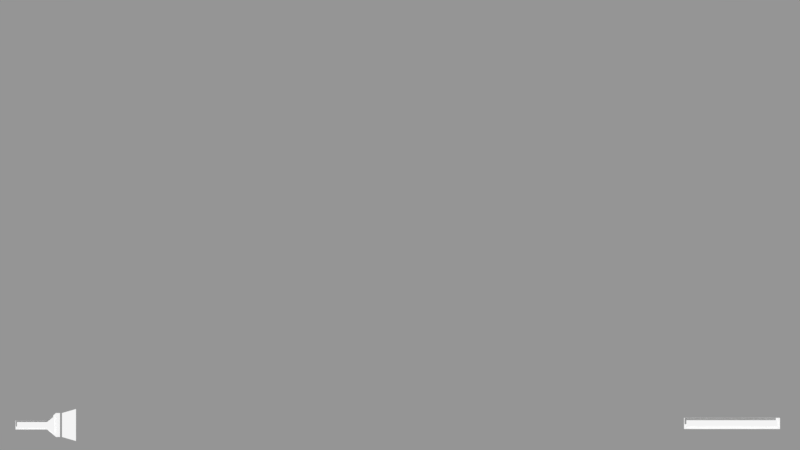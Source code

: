 # Source: ScnGame.blend  (saved by Blender 2.79.7; exported with 4.5.12 LTS)
import bpy
from mathutils import Matrix  # noqa: F401  (used for matrix-valued properties, if any)

bpy.ops.wm.read_factory_settings(use_empty=True)
scene = bpy.context.scene
scene.name = 'ScnGameHud'

# ---- collections
col_collection_1_001 = bpy.data.collections.new('Collection 1.001'); scene.collection.children.link(col_collection_1_001)
col_collection_2_001 = bpy.data.collections.new('Collection 2.001'); scene.collection.children.link(col_collection_2_001)
col_collection_2_001.hide_render = True
col_collection_2_001.hide_viewport = True
col_collection_12_001 = bpy.data.collections.new('Collection 12.001'); scene.collection.children.link(col_collection_12_001)
col_collection_12_001.hide_render = True
col_collection_12_001.hide_viewport = True
col_guilabel = bpy.data.collections.new('GuiLabel')  # instanced only; not linked into the scene
col_inventoryslot = bpy.data.collections.new('InventorySlot')  # instanced only; not linked into the scene
col_guimeshbutton = bpy.data.collections.new('GuiMeshButton')  # instanced only; not linked into the scene

# ---- materials (node trees are filled in below, after node groups)
mat_solidcolorshadeless = bpy.data.materials.new('SolidColorShadeless')
mat_solidcolorshadeless.alpha_threshold = 0.0
mat_solidcolorshadeless.use_transparent_shadow = False
mat_solidcolorshadeless.diffuse_color = (1.0, 1.0, 1.0, 1.0)
mat_solidcolorshadeless.roughness = 0.5
mat_solidcolorshadeless.specular_intensity = 0.0
mat_flashlightgradient = bpy.data.materials.new('FlashlightGradient')
mat_flashlightgradient.alpha_threshold = 0.0
mat_flashlightgradient.use_transparent_shadow = False
mat_flashlightgradient.diffuse_color = (1.0, 1.0, 1.0, 1.0)
mat_flashlightgradient.roughness = 0.5
mat_flashlightgradient.specular_intensity = 0.0
mat_inventoryitems = bpy.data.materials.new('InventoryItems')
mat_inventoryitems.alpha_threshold = 0.0
mat_inventoryitems.use_transparent_shadow = False
mat_inventoryitems.roughness = 0.5
mat_inventoryitems.specular_intensity = 0.0
mat_inventoryslot = bpy.data.materials.new('InventorySlot')
mat_inventoryslot.alpha_threshold = 0.0
mat_inventoryslot.use_transparent_shadow = False
mat_inventoryslot.roughness = 0.5
mat_inventoryslot.specular_intensity = 0.0

# ---- material node trees

# ---- cameras
cam_camera = bpy.data.cameras.new('Camera')
cam_camera.type = 'ORTHO'
cam_camera.clip_end = 100.0
cam_camera.lens = 35.0
cam_camera.sensor_width = 32.0
cam_camera.sensor_height = 18.0
cam_camera.ortho_scale = 20.0
cam_camera.display_size = 2.0
cam_camera.dof.focus_distance = 0.0
cam_camera.dof.aperture_fstop = 128.0
cam_camera.dof.aperture_blades = 6

# ---- meshes
me_inventorybackground = bpy.data.meshes.new('InventoryBackground')
me_inventorybackground.from_pydata([(-4.08, 2.4, 0.0), (-4.08, -2.4, 0.0), (-3.6, -2.88, 0.0), (3.6, -2.88, 0.0), (4.08, -2.4, 0.0), (4.08, 2.4, 0.0), (3.6, 2.88, 0.0), (-3.6, 2.88, 0.0), (-3.6, -2.4, 0.0), (-3.6, 2.4, 0.0), (3.6, -2.4, 0.0), (3.6, 2.4, 0.0)], [], [(11, 5, 6), (0, 9, 7), (9, 11, 6, 7), (1, 2, 8), (1, 8, 9, 0), (2, 3, 10, 8), (8, 10, 11, 9), (3, 4, 10), (10, 4, 5, 11)])
me_inventorybackground.materials.append(mat_solidcolorshadeless)
me_inventorybackground.use_remesh_preserve_volume = False
me_inventorybackground.use_remesh_preserve_attributes = False
me_inventorybackground.use_mirror_vertex_groups = False
me_inventorybackground.update()
me_flashlighton = bpy.data.meshes.new('FlashlightOn')
me_flashlighton.from_pydata([(2.0, -0.8, 0.0), (2.0, 0.8, 0.0), (2.933, 1.067, 0.0), (2.933, -1.067, 0.0)], [], [(0, 3, 2, 1)])
_uv = me_flashlighton.uv_layers.new(name='UVMap')
_uv.uv.foreach_set('vector', [0.0, 1.0, 0.9375, 1.0, 0.9375, 0.0, 0.0, 2.98e-08])
me_flashlighton.materials.append(mat_flashlightgradient)
me_flashlighton.use_remesh_preserve_volume = False
me_flashlighton.use_remesh_preserve_attributes = False
me_flashlighton.use_mirror_vertex_groups = False
me_flashlighton.update()
me_flashlightbase = bpy.data.meshes.new('FlashlightBase')
me_flashlightbase.from_pydata([(-1.1, -0.3, 0.0), (1.0, -0.3, 0.0), (-1.1, 0.3, 0.0), (1.0, 0.3, 0.0), (1.6, -0.8, 0.0), (1.6, 0.8, 0.0), (1.867, -0.8, 0.0), (1.867, 0.8, 0.0)], [], [(4, 5, 3, 1), (2, 0, 1, 3), (5, 4, 6, 7)])
me_flashlightbase.materials.append(mat_solidcolorshadeless)
me_flashlightbase.use_remesh_preserve_volume = False
me_flashlightbase.use_remesh_preserve_attributes = False
me_flashlightbase.use_mirror_vertex_groups = False
me_flashlightbase.update()
me_flashlightbattery = bpy.data.meshes.new('FlashlightBattery')
me_flashlightbattery.from_pydata([(-1.0, -0.2, 0.0), (1.0, -0.2, 0.0), (-1.0, 0.2, 0.0), (1.0, 0.2, 0.0), (1.5, -0.6, 0.0), (1.5, 0.6, 0.0)], [], [(0, 1, 3, 2), (3, 1, 4, 5)])
me_flashlightbattery.materials.append(mat_solidcolorshadeless)
me_flashlightbattery.use_remesh_preserve_volume = False
me_flashlightbattery.use_remesh_preserve_attributes = False
me_flashlightbattery.use_mirror_vertex_groups = False
me_flashlightbattery.update()
me_stamina = bpy.data.meshes.new('Stamina')
me_stamina.from_pydata([(-1.9, -0.06667, 0.1), (1.9, -0.06667, 0.1), (-1.9, 0.2, 0.1), (1.9, 0.2, 0.1)], [], [(2, 0, 1, 3)])
me_stamina.materials.append(mat_solidcolorshadeless)
me_stamina.use_remesh_preserve_volume = False
me_stamina.use_remesh_preserve_attributes = False
me_stamina.use_mirror_vertex_groups = False
me_stamina.update()
me_staminabase = bpy.data.meshes.new('StaminaBase')
me_staminabase.from_pydata([(-2.0, -0.1667, 0.0), (2.0, -0.1667, 0.0), (-2.0, 0.3, 0.0), (2.0, 0.3, 0.0)], [], [(2, 0, 1, 3)])
me_staminabase.materials.append(mat_solidcolorshadeless)
me_staminabase.use_remesh_preserve_volume = False
me_staminabase.use_remesh_preserve_attributes = False
me_staminabase.use_mirror_vertex_groups = False
me_staminabase.update()
me_itemicon = bpy.data.meshes.new('ItemIcon')
me_itemicon.from_pydata([(-1.0, -1.0, 0.0), (1.0, -1.0, 0.0), (-1.0, 1.0, 0.0), (1.0, 1.0, 0.0)], [], [(0, 1, 3, 2)])
_uv = me_itemicon.uv_layers.new(name='UVMap')
_uv.uv.foreach_set('vector', [0.0, 0.0, 0.006, 0.0, 0.006, 0.006, 0.0, 0.006])
me_itemicon.materials.append(mat_inventoryitems)
me_itemicon.use_remesh_preserve_volume = False
me_itemicon.use_remesh_preserve_attributes = False
me_itemicon.use_mirror_vertex_groups = False
me_itemicon.update()
me_itemkey12 = bpy.data.meshes.new('ItemKey12')
me_itemkey12.from_pydata([(-1.0, -1.0, 0.0), (1.0, -1.0, 0.0), (-1.0, 1.0, 0.0), (1.0, 1.0, 0.0)], [], [(0, 1, 3, 2)])
_uv = me_itemkey12.uv_layers.new(name='UVMap')
_uv.uv.foreach_set('vector', [0.2562, 0.5063, 0.4938, 0.5063, 0.4938, 0.7437, 0.2562, 0.7437])
me_itemkey12.materials.append(mat_inventoryitems)
me_itemkey12.use_remesh_preserve_volume = False
me_itemkey12.use_remesh_preserve_attributes = False
me_itemkey12.use_mirror_vertex_groups = False
me_itemkey12.update()
me_itemkey11 = bpy.data.meshes.new('ItemKey11')
me_itemkey11.from_pydata([(-1.0, -1.0, 0.0), (1.0, -1.0, 0.0), (-1.0, 1.0, 0.0), (1.0, 1.0, 0.0)], [], [(0, 1, 3, 2)])
_uv = me_itemkey11.uv_layers.new(name='UVMap')
_uv.uv.foreach_set('vector', [0.7563, 0.7563, 0.9937, 0.7563, 0.9937, 0.9937, 0.7563, 0.9937])
me_itemkey11.materials.append(mat_inventoryitems)
me_itemkey11.use_remesh_preserve_volume = False
me_itemkey11.use_remesh_preserve_attributes = False
me_itemkey11.use_mirror_vertex_groups = False
me_itemkey11.update()
me_itemkey10 = bpy.data.meshes.new('ItemKey10')
me_itemkey10.from_pydata([(-1.0, -1.0, 0.0), (1.0, -1.0, 0.0), (-1.0, 1.0, 0.0), (1.0, 1.0, 0.0)], [], [(0, 1, 3, 2)])
_uv = me_itemkey10.uv_layers.new(name='UVMap')
_uv.uv.foreach_set('vector', [0.5063, 0.00625, 0.7437, 0.00625, 0.7437, 0.2438, 0.5063, 0.2438])
me_itemkey10.materials.append(mat_inventoryitems)
me_itemkey10.use_remesh_preserve_volume = False
me_itemkey10.use_remesh_preserve_attributes = False
me_itemkey10.use_mirror_vertex_groups = False
me_itemkey10.update()
me_itemkey9 = bpy.data.meshes.new('ItemKey9')
me_itemkey9.from_pydata([(-1.0, -1.0, 0.0), (1.0, -1.0, 0.0), (-1.0, 1.0, 0.0), (1.0, 1.0, 0.0)], [], [(0, 1, 3, 2)])
_uv = me_itemkey9.uv_layers.new(name='UVMap')
_uv.uv.foreach_set('vector', [0.2562, 0.00625, 0.4938, 0.00625, 0.4938, 0.2438, 0.2562, 0.2438])
me_itemkey9.materials.append(mat_inventoryitems)
me_itemkey9.use_remesh_preserve_volume = False
me_itemkey9.use_remesh_preserve_attributes = False
me_itemkey9.use_mirror_vertex_groups = False
me_itemkey9.update()
me_itemkey8 = bpy.data.meshes.new('ItemKey8')
me_itemkey8.from_pydata([(-1.0, -1.0, 0.0), (1.0, -1.0, 0.0), (-1.0, 1.0, 0.0), (1.0, 1.0, 0.0)], [], [(0, 1, 3, 2)])
_uv = me_itemkey8.uv_layers.new(name='UVMap')
_uv.uv.foreach_set('vector', [0.5063, 0.5063, 0.7437, 0.5063, 0.7437, 0.7437, 0.5063, 0.7437])
me_itemkey8.materials.append(mat_inventoryitems)
me_itemkey8.use_remesh_preserve_volume = False
me_itemkey8.use_remesh_preserve_attributes = False
me_itemkey8.use_mirror_vertex_groups = False
me_itemkey8.update()
me_itemkey7 = bpy.data.meshes.new('ItemKey7')
me_itemkey7.from_pydata([(-1.0, -1.0, 0.0), (1.0, -1.0, 0.0), (-1.0, 1.0, 0.0), (1.0, 1.0, 0.0)], [], [(0, 1, 3, 2)])
_uv = me_itemkey7.uv_layers.new(name='UVMap')
_uv.uv.foreach_set('vector', [0.5063, 0.7563, 0.7437, 0.7563, 0.7437, 0.9937, 0.5063, 0.9937])
me_itemkey7.materials.append(mat_inventoryitems)
me_itemkey7.use_remesh_preserve_volume = False
me_itemkey7.use_remesh_preserve_attributes = False
me_itemkey7.use_mirror_vertex_groups = False
me_itemkey7.update()
me_itemkey6 = bpy.data.meshes.new('ItemKey6')
me_itemkey6.from_pydata([(-1.0, -1.0, 0.0), (1.0, -1.0, 0.0), (-1.0, 1.0, 0.0), (1.0, 1.0, 0.0)], [], [(0, 1, 3, 2)])
_uv = me_itemkey6.uv_layers.new(name='UVMap')
_uv.uv.foreach_set('vector', [0.2562, 0.7563, 0.4938, 0.7563, 0.4938, 0.9937, 0.2562, 0.9937])
me_itemkey6.materials.append(mat_inventoryitems)
me_itemkey6.use_remesh_preserve_volume = False
me_itemkey6.use_remesh_preserve_attributes = False
me_itemkey6.use_mirror_vertex_groups = False
me_itemkey6.update()
me_itemkey5 = bpy.data.meshes.new('ItemKey5')
me_itemkey5.from_pydata([(-1.0, -1.0, 0.0), (1.0, -1.0, 0.0), (-1.0, 1.0, 0.0), (1.0, 1.0, 0.0)], [], [(0, 1, 3, 2)])
_uv = me_itemkey5.uv_layers.new(name='UVMap')
_uv.uv.foreach_set('vector', [0.00625, 0.00625, 0.2438, 0.00625, 0.2438, 0.2438, 0.00625, 0.2438])
me_itemkey5.materials.append(mat_inventoryitems)
me_itemkey5.use_remesh_preserve_volume = False
me_itemkey5.use_remesh_preserve_attributes = False
me_itemkey5.use_mirror_vertex_groups = False
me_itemkey5.update()
me_itemkey4 = bpy.data.meshes.new('ItemKey4')
me_itemkey4.from_pydata([(-1.0, -1.0, 0.0), (1.0, -1.0, 0.0), (-1.0, 1.0, 0.0), (1.0, 1.0, 0.0)], [], [(0, 1, 3, 2)])
_uv = me_itemkey4.uv_layers.new(name='UVMap')
_uv.uv.foreach_set('vector', [0.5063, 0.2562, 0.7437, 0.2562, 0.7437, 0.4938, 0.5063, 0.4938])
me_itemkey4.materials.append(mat_inventoryitems)
me_itemkey4.use_remesh_preserve_volume = False
me_itemkey4.use_remesh_preserve_attributes = False
me_itemkey4.use_mirror_vertex_groups = False
me_itemkey4.update()
me_itemkey3 = bpy.data.meshes.new('ItemKey3')
me_itemkey3.from_pydata([(-1.0, -1.0, 0.0), (1.0, -1.0, 0.0), (-1.0, 1.0, 0.0), (1.0, 1.0, 0.0)], [], [(0, 1, 3, 2)])
_uv = me_itemkey3.uv_layers.new(name='UVMap')
_uv.uv.foreach_set('vector', [0.2562, 0.2562, 0.4938, 0.2562, 0.4938, 0.4938, 0.2562, 0.4938])
me_itemkey3.materials.append(mat_inventoryitems)
me_itemkey3.use_remesh_preserve_volume = False
me_itemkey3.use_remesh_preserve_attributes = False
me_itemkey3.use_mirror_vertex_groups = False
me_itemkey3.update()
me_itemkey2 = bpy.data.meshes.new('ItemKey2')
me_itemkey2.from_pydata([(-1.0, -1.0, 0.0), (1.0, -1.0, 0.0), (-1.0, 1.0, 0.0), (1.0, 1.0, 0.0)], [], [(0, 1, 3, 2)])
_uv = me_itemkey2.uv_layers.new(name='UVMap')
_uv.uv.foreach_set('vector', [0.00625, 0.5063, 0.2438, 0.5063, 0.2438, 0.7437, 0.00625, 0.7437])
me_itemkey2.materials.append(mat_inventoryitems)
me_itemkey2.use_remesh_preserve_volume = False
me_itemkey2.use_remesh_preserve_attributes = False
me_itemkey2.use_mirror_vertex_groups = False
me_itemkey2.update()
me_itemkey1 = bpy.data.meshes.new('ItemKey1')
me_itemkey1.from_pydata([(-1.0, -1.0, 0.0), (1.0, -1.0, 0.0), (-1.0, 1.0, 0.0), (1.0, 1.0, 0.0)], [], [(0, 1, 3, 2)])
_uv = me_itemkey1.uv_layers.new(name='UVMap')
_uv.uv.foreach_set('vector', [0.00625, 0.2562, 0.2438, 0.2562, 0.2438, 0.4938, 0.00625, 0.4938])
me_itemkey1.materials.append(mat_inventoryitems)
me_itemkey1.use_remesh_preserve_volume = False
me_itemkey1.use_remesh_preserve_attributes = False
me_itemkey1.use_mirror_vertex_groups = False
me_itemkey1.update()
me_itembattery = bpy.data.meshes.new('ItemBattery')
me_itembattery.from_pydata([(-1.0, -1.0, 0.0), (1.0, -1.0, 0.0), (-1.0, 1.0, 0.0), (1.0, 1.0, 0.0)], [], [(0, 1, 3, 2)])
_uv = me_itembattery.uv_layers.new(name='UVMap')
_uv.uv.foreach_set('vector', [0.00625, 0.7563, 0.2438, 0.7563, 0.2438, 0.9937, 0.00625, 0.9937])
me_itembattery.materials.append(mat_inventoryitems)
me_itembattery.use_remesh_preserve_volume = False
me_itembattery.use_remesh_preserve_attributes = False
me_itembattery.use_mirror_vertex_groups = False
me_itembattery.update()
me_inventoryslot = bpy.data.meshes.new('InventorySlot')
me_inventoryslot.from_pydata([(-1.0, -1.0, 0.0), (1.0, -1.0, 0.0), (-1.0, 1.0, 0.0), (1.0, 1.0, 0.0)], [], [(0, 1, 3, 2)])
_uv = me_inventoryslot.uv_layers.new(name='UVMap')
_uv.uv.foreach_set('vector', [0.0, 0.0, 1.0, 0.0, 1.0, 1.0, 0.0, 1.0])
me_inventoryslot.materials.append(mat_inventoryslot)
me_inventoryslot.use_remesh_preserve_volume = False
me_inventoryslot.use_remesh_preserve_attributes = False
me_inventoryslot.use_mirror_vertex_groups = False
me_inventoryslot.update()

# ---- curves / text
cu_labeltext = bpy.data.curves.new('LabelText', 'CURVE')
cu_labeltext.dimensions = '2D'
cu_labeltext.materials.append(None)
cu_labeltext.offset = -1.0

# ---- objects
ob_inventorydescription = bpy.data.objects.new('InventoryDescription', None)
ob_inventoryslot_006 = bpy.data.objects.new('InventorySlot.006', None)
ob_inventoryslot_005 = bpy.data.objects.new('InventorySlot.005', None)
ob_inventoryslot_004 = bpy.data.objects.new('InventorySlot.004', None)
ob_inventoryslot_003 = bpy.data.objects.new('InventorySlot.003', None)
ob_inventoryslot_002 = bpy.data.objects.new('InventorySlot.002', None)
ob_guilabel_004 = bpy.data.objects.new('GuiLabel.004', None)
ob_inventorybackground = bpy.data.objects.new('InventoryBackground', me_inventorybackground)
ob_inventoryslot_001 = bpy.data.objects.new('InventorySlot.001', None)
ob_guilabel_002 = bpy.data.objects.new('GuiLabel.002', None)
ob_guilabel_001 = bpy.data.objects.new('GuiLabel.001', None)
ob_flashlighthud = bpy.data.objects.new('FlashlightHud', None)
ob_flashlighton = bpy.data.objects.new('FlashlightOn', me_flashlighton)
ob_flashlightbase = bpy.data.objects.new('FlashlightBase', me_flashlightbase)
ob_flashlightbattery = bpy.data.objects.new('FlashlightBattery', me_flashlightbattery)
ob_guilabel = bpy.data.objects.new('GuiLabel', None)
ob_staminahud = bpy.data.objects.new('StaminaHud', None)
ob_stamina = bpy.data.objects.new('Stamina', me_stamina)
ob_staminabase = bpy.data.objects.new('StaminaBase', me_staminabase)
ob_camera = bpy.data.objects.new('Camera', cam_camera)
ob_guimeshbutton = bpy.data.objects.new('GuiMeshButton', None)
ob_itemicon = bpy.data.objects.new('ItemIcon', me_itemicon)
ob_itemquantity = bpy.data.objects.new('ItemQuantity', cu_labeltext)
ob_itemkey12 = bpy.data.objects.new('ItemKey12', me_itemkey12)
ob_itemkey11 = bpy.data.objects.new('ItemKey11', me_itemkey11)
ob_itemkey10 = bpy.data.objects.new('ItemKey10', me_itemkey10)
ob_itemkey9 = bpy.data.objects.new('ItemKey9', me_itemkey9)
ob_itemkey8 = bpy.data.objects.new('ItemKey8', me_itemkey8)
ob_itemkey7 = bpy.data.objects.new('ItemKey7', me_itemkey7)
ob_itemkey6 = bpy.data.objects.new('ItemKey6', me_itemkey6)
ob_itemkey5 = bpy.data.objects.new('ItemKey5', me_itemkey5)
ob_itemkey4 = bpy.data.objects.new('ItemKey4', me_itemkey4)
ob_itemkey3 = bpy.data.objects.new('ItemKey3', me_itemkey3)
ob_itemkey2 = bpy.data.objects.new('ItemKey2', me_itemkey2)
ob_itemkey1 = bpy.data.objects.new('ItemKey1', me_itemkey1)
ob_itembattery = bpy.data.objects.new('ItemBattery', me_itembattery)
ob_inventoryslot = bpy.data.objects.new('InventorySlot', me_inventoryslot)

# ---- transforms, parenting, visibility, modifiers, constraints
ob_inventorydescription.location = (40.7, -4.5, 0.0)
ob_inventorydescription.show_instancer_for_render = False
ob_inventorydescription.instance_type = 'COLLECTION'
ob_inventorydescription.lineart.crease_threshold = 0.0
ob_inventoryslot_006.location = (52.5, -1.2, 0.0)
ob_inventoryslot_006.show_instancer_for_render = False
ob_inventoryslot_006.instance_type = 'COLLECTION'
ob_inventoryslot_006.lineart.crease_threshold = 0.0
ob_inventoryslot_005.location = (50.0, -1.2, 0.0)
ob_inventoryslot_005.show_instancer_for_render = False
ob_inventoryslot_005.instance_type = 'COLLECTION'
ob_inventoryslot_005.lineart.crease_threshold = 0.0
ob_inventoryslot_004.location = (47.5, -1.2, 0.0)
ob_inventoryslot_004.show_instancer_for_render = False
ob_inventoryslot_004.instance_type = 'COLLECTION'
ob_inventoryslot_004.lineart.crease_threshold = 0.0
ob_inventoryslot_003.location = (52.5, 1.2, 0.0)
ob_inventoryslot_003.show_instancer_for_render = False
ob_inventoryslot_003.instance_type = 'COLLECTION'
ob_inventoryslot_003.lineart.crease_threshold = 0.0
ob_inventoryslot_002.location = (50.0, 1.2, 0.0)
ob_inventoryslot_002.show_instancer_for_render = False
ob_inventoryslot_002.instance_type = 'COLLECTION'
ob_inventoryslot_002.lineart.crease_threshold = 0.0
ob_guilabel_004.location = (50.0, 0.0, 0.0)
ob_guilabel_004.show_instancer_for_render = False
ob_guilabel_004.instance_type = 'COLLECTION'
ob_guilabel_004.lineart.crease_threshold = 0.0
ob_inventorybackground.parent = ob_guilabel_004
ob_inventorybackground.location = (0.0, 0.0, -1.0)
ob_inventorybackground.color = (0.0331, 0.0331, 0.0331, 0.5)
ob_inventorybackground.lineart.crease_threshold = 0.0
ob_inventoryslot_001.location = (47.5, 1.2, 0.0)
ob_inventoryslot_001.show_instancer_for_render = False
ob_inventoryslot_001.instance_type = 'COLLECTION'
ob_inventoryslot_001.lineart.crease_threshold = 0.0
ob_guilabel_002.location = (-7.6, -4.9, 0.0)
ob_guilabel_002.show_instancer_for_render = False
ob_guilabel_002.instance_type = 'COLLECTION'
ob_guilabel_002.lineart.crease_threshold = 0.0
ob_guilabel_001.location = (-9.2, -5.0, 0.0)
ob_guilabel_001.show_instancer_for_render = False
ob_guilabel_001.instance_type = 'COLLECTION'
ob_guilabel_001.lineart.crease_threshold = 0.0
ob_flashlighthud.parent = ob_guilabel_001
ob_flashlighthud.matrix_parent_inverse = Matrix(((1.0, 0.0, 0.0, -8.6), (0.0, 1.0, 0.0, -4.8), (0.0, 0.0, 1.0, -0.0), (0.0, 0.0, 0.0, 1.0)))
ob_flashlighthud.location = (8.6, 4.8, 0.0)
ob_flashlighthud.scale = (0.375, 0.375, 0.375)
ob_flashlighthud.show_name = True
ob_flashlighthud.show_in_front = True
ob_flashlighthud.lineart.crease_threshold = 0.0
ob_flashlighton.parent = ob_flashlighthud
ob_flashlighton.location = (0.0, 0.0, 0.0)
ob_flashlighton.color = (1.0, 1.0, 0.7913, 1.0)
ob_flashlighton.show_wire = True
ob_flashlighton.show_all_edges = True
ob_flashlighton.lineart.crease_threshold = 0.0
ob_flashlightbase.parent = ob_flashlighthud
ob_flashlightbase.location = (0.0, 0.0, 0.0)
ob_flashlightbase.color = (0.02721, 0.02721, 0.02721, 1.0)
ob_flashlightbase.show_wire = True
ob_flashlightbase.show_all_edges = True
ob_flashlightbase.lineart.crease_threshold = 0.0
ob_flashlightbattery.parent = ob_flashlighthud
ob_flashlightbattery.location = (0.0, 0.0, 0.1)
ob_flashlightbattery.color = (1.0, 1.0, 0.7913, 1.0)
ob_flashlightbattery.show_wire = True
ob_flashlightbattery.show_all_edges = True
ob_flashlightbattery.lineart.crease_threshold = 0.0
ob_guilabel.location = (8.3, -5.0, 0.0)
ob_guilabel.show_instancer_for_render = False
ob_guilabel.instance_type = 'COLLECTION'
ob_guilabel.lineart.crease_threshold = 0.0
ob_staminahud.parent = ob_guilabel
ob_staminahud.matrix_parent_inverse = Matrix(((1.0, 0.0, 0.0, 8.4), (0.0, 1.0, 0.0, -4.8), (0.0, 0.0, 1.0, 0.0), (0.0, 0.0, 0.0, 1.0)))
ob_staminahud.location = (-8.4, 4.8, 0.0)
ob_staminahud.scale = (0.6, 0.6, 0.6)
ob_staminahud.show_name = True
ob_staminahud.show_in_front = True
ob_staminahud.lineart.crease_threshold = 0.0
ob_stamina.parent = ob_staminahud
ob_stamina.location = (0.0, 0.0, 0.0)
ob_stamina.show_wire = True
ob_stamina.show_all_edges = True
ob_stamina.lineart.crease_threshold = 0.0
ob_staminabase.parent = ob_staminahud
ob_staminabase.location = (0.0, 0.0, 0.0)
ob_staminabase.color = (0.02721, 0.02721, 0.02721, 1.0)
ob_staminabase.show_wire = True
ob_staminabase.show_all_edges = True
ob_staminabase.lineart.crease_threshold = 0.0
ob_camera.location = (0.0, 0.0, 20.0)
ob_camera.lineart.crease_threshold = 0.0
ob_guimeshbutton.location = (0.0, 0.0, 0.0)
ob_guimeshbutton.show_instancer_for_render = False
ob_guimeshbutton.instance_type = 'COLLECTION'
ob_guimeshbutton.lineart.crease_threshold = 0.0
ob_itemicon.parent = ob_guimeshbutton
ob_itemicon.location = (0.0, 0.0, 0.01)
ob_itemicon.scale = (0.5, 0.5, 0.5)
ob_itemicon.show_wire = True
ob_itemicon.show_all_edges = True
ob_itemicon.lineart.crease_threshold = 0.0
ob_itemquantity.parent = ob_guimeshbutton
ob_itemquantity.location = (-0.7, -0.5, 0.02)
ob_itemquantity.scale = (0.5, 0.5, 0.5)
ob_itemquantity.show_name = True
ob_itemquantity.show_axis = True
ob_itemquantity.show_wire = True
ob_itemquantity.lineart.crease_threshold = 0.0
ob_itemkey12.location = (0.0, -3.0, 0.0)
ob_itemkey12.lineart.crease_threshold = 0.0
ob_itemkey11.location = (-3.0, -3.0, 0.0)
ob_itemkey11.lineart.crease_threshold = 0.0
ob_itemkey10.location = (-6.0, -3.0, 0.0)
ob_itemkey10.lineart.crease_threshold = 0.0
ob_itemkey9.location = (6.0, 0.0, 0.0)
ob_itemkey9.lineart.crease_threshold = 0.0
ob_itemkey8.location = (3.0, 0.0, 0.0)
ob_itemkey8.lineart.crease_threshold = 0.0
ob_itemkey7.location = (0.0, 0.0, 0.0)
ob_itemkey7.lineart.crease_threshold = 0.0
ob_itemkey6.location = (-3.0, 0.0, 0.0)
ob_itemkey6.lineart.crease_threshold = 0.0
ob_itemkey5.location = (-6.0, 0.0, 0.0)
ob_itemkey5.lineart.crease_threshold = 0.0
ob_itemkey4.location = (6.0, 3.0, 0.0)
ob_itemkey4.lineart.crease_threshold = 0.0
ob_itemkey3.location = (3.0, 3.0, 0.0)
ob_itemkey3.lineart.crease_threshold = 0.0
ob_itemkey2.location = (0.0, 3.0, 0.0)
ob_itemkey2.lineart.crease_threshold = 0.0
ob_itemkey1.location = (-3.0, 3.0, 0.0)
ob_itemkey1.lineart.crease_threshold = 0.0
ob_itembattery.location = (-6.0, 3.0, 0.0)
ob_itembattery.lineart.crease_threshold = 0.0
ob_inventoryslot.location = (6.0, -3.0, 0.0)
ob_inventoryslot.lineart.crease_threshold = 0.0
ob_inventorydescription.instance_collection = col_guilabel
ob_inventoryslot_006.instance_collection = col_inventoryslot
ob_inventoryslot_005.instance_collection = col_inventoryslot
ob_inventoryslot_004.instance_collection = col_inventoryslot
ob_inventoryslot_003.instance_collection = col_inventoryslot
ob_inventoryslot_002.instance_collection = col_inventoryslot
ob_guilabel_004.instance_collection = col_guilabel
ob_inventoryslot_001.instance_collection = col_inventoryslot
ob_guilabel_002.instance_collection = col_guilabel
ob_guilabel_001.instance_collection = col_guilabel
ob_guilabel.instance_collection = col_guilabel
ob_guimeshbutton.instance_collection = col_guimeshbutton

# ---- collection membership
col_collection_1_001.objects.link(ob_inventorydescription)
col_collection_1_001.objects.link(ob_inventoryslot_006)
col_collection_1_001.objects.link(ob_inventoryslot_005)
col_collection_1_001.objects.link(ob_inventoryslot_004)
col_collection_1_001.objects.link(ob_inventoryslot_003)
col_collection_1_001.objects.link(ob_inventoryslot_002)
col_collection_1_001.objects.link(ob_guilabel_004)
col_collection_1_001.objects.link(ob_inventorybackground)
col_collection_1_001.objects.link(ob_inventoryslot_001)
col_collection_1_001.objects.link(ob_guilabel_002)
col_collection_1_001.objects.link(ob_guilabel_001)
col_collection_1_001.objects.link(ob_flashlighthud)
col_collection_1_001.objects.link(ob_flashlighton)
col_collection_1_001.objects.link(ob_flashlightbase)
col_collection_1_001.objects.link(ob_flashlightbattery)
col_collection_1_001.objects.link(ob_guilabel)
col_collection_1_001.objects.link(ob_staminahud)
col_collection_1_001.objects.link(ob_stamina)
col_collection_1_001.objects.link(ob_staminabase)
col_collection_1_001.objects.link(ob_camera)
col_collection_2_001.objects.link(ob_guimeshbutton)
col_collection_2_001.objects.link(ob_itemicon)
col_collection_2_001.objects.link(ob_itemquantity)
col_collection_12_001.objects.link(ob_itemkey12)
col_collection_12_001.objects.link(ob_itemkey11)
col_collection_12_001.objects.link(ob_itemkey10)
col_collection_12_001.objects.link(ob_itemkey9)
col_collection_12_001.objects.link(ob_itemkey8)
col_collection_12_001.objects.link(ob_itemkey7)
col_collection_12_001.objects.link(ob_itemkey6)
col_collection_12_001.objects.link(ob_itemkey5)
col_collection_12_001.objects.link(ob_itemkey4)
col_collection_12_001.objects.link(ob_itemkey3)
col_collection_12_001.objects.link(ob_itemkey2)
col_collection_12_001.objects.link(ob_itemkey1)
col_collection_12_001.objects.link(ob_itembattery)
col_collection_12_001.objects.link(ob_inventoryslot)
col_inventoryslot.objects.link(ob_guimeshbutton)
col_inventoryslot.objects.link(ob_itemicon)
col_inventoryslot.objects.link(ob_itemquantity)

# ---- scene / render settings (as saved in the file)
scene.camera = ob_camera
scene.frame_start = 1; scene.frame_end = 250; scene.frame_set(0)
scene.render.engine = 'BLENDER_EEVEE_NEXT'
scene.render.resolution_percentage = 50
scene.render.dither_intensity = 0.0
scene.cycles.use_denoising = False
scene.cycles.samples = 128
scene.cycles.sampling_pattern = 'TABULATED_SOBOL'
scene.cycles.use_adaptive_sampling = False
scene.cycles.use_light_tree = False
scene.view_settings.view_transform = 'Standard'
bpy.context.view_layer.update()

# ---- added for rendering (the .blend has no usable light): sun + grey world if the file has none
light_auto_sun = bpy.data.lights.new('AutoSun', 'SUN')
light_auto_sun.energy = 3.0
light_auto_sun.angle = 0.0523599
ob_auto_sun = bpy.data.objects.new('AutoSun', light_auto_sun)
scene.collection.objects.link(ob_auto_sun)
ob_auto_sun.rotation_euler = (0.872665, 0.174533, 0.523599)
if scene.world is None:
    world_auto = bpy.data.worlds.new('AutoWorld')
    world_auto.color = (0.3, 0.3, 0.3)
    scene.world = world_auto
bpy.context.view_layer.update()
